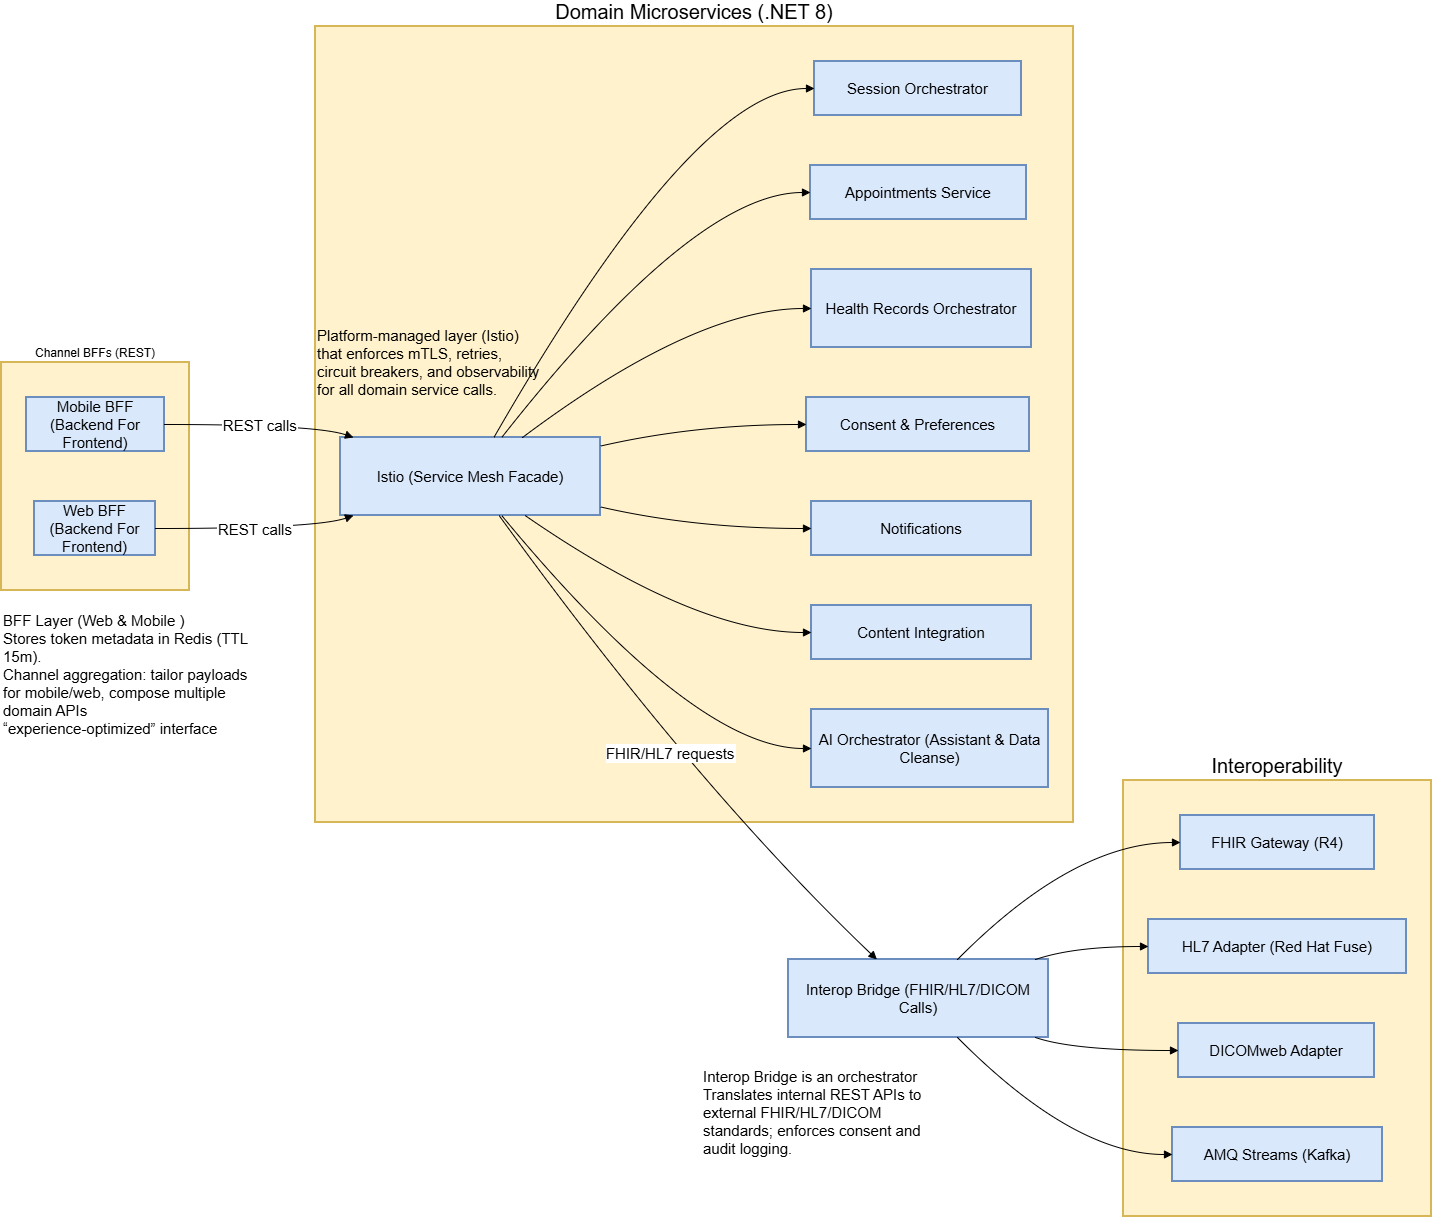

The diagram above was exported from draw.io. Its source (the exported page's mxGraphModel, read from the mxfile embedded in the PNG):
<mxGraphModel dx="1501" dy="1918" grid="1" gridSize="10" guides="1" tooltips="1" connect="1" arrows="1" fold="1" page="1" pageScale="1" pageWidth="850" pageHeight="1100" math="0" shadow="0">
  <root>
    <mxCell id="0" />
    <mxCell id="1" parent="0" />
    <mxCell id="nTbi8TepsXBCMjGoGkZo-1" value="Interoperability" style="whiteSpace=wrap;strokeWidth=2;fillColor=#fff2cc;strokeColor=#d6b656;labelPosition=center;verticalLabelPosition=top;align=center;verticalAlign=bottom;fontSize=20;" parent="1" vertex="1">
      <mxGeometry x="1142" y="774" width="308" height="436" as="geometry" />
    </mxCell>
    <mxCell id="nTbi8TepsXBCMjGoGkZo-2" value="Domain Microservices (.NET 8)" style="whiteSpace=wrap;strokeWidth=2;fillColor=#fff2cc;strokeColor=#d6b656;labelPosition=center;verticalLabelPosition=top;align=center;verticalAlign=bottom;fontSize=20;" parent="1" vertex="1">
      <mxGeometry x="334" y="20" width="758" height="796" as="geometry" />
    </mxCell>
    <mxCell id="nTbi8TepsXBCMjGoGkZo-3" value="Channel BFFs (REST)" style="whiteSpace=wrap;strokeWidth=2;labelPosition=center;verticalLabelPosition=top;align=center;verticalAlign=bottom;fillColor=#fff2cc;strokeColor=#d6b656;" parent="1" vertex="1">
      <mxGeometry x="20" y="356" width="188" height="228" as="geometry" />
    </mxCell>
    <mxCell id="nTbi8TepsXBCMjGoGkZo-4" value="Mobile BFF (Backend For Frontend)" style="whiteSpace=wrap;strokeWidth=2;fillColor=#dae8fc;strokeColor=#6c8ebf;fontSize=15;" parent="1" vertex="1">
      <mxGeometry x="45" y="391" width="138" height="54" as="geometry" />
    </mxCell>
    <mxCell id="nTbi8TepsXBCMjGoGkZo-5" value="Web BFF (Backend For Frontend)" style="whiteSpace=wrap;strokeWidth=2;fillColor=#dae8fc;strokeColor=#6c8ebf;fontSize=15;" parent="1" vertex="1">
      <mxGeometry x="53" y="495" width="121" height="54" as="geometry" />
    </mxCell>
    <mxCell id="nTbi8TepsXBCMjGoGkZo-6" value="Istio (Service Mesh Facade)" style="whiteSpace=wrap;strokeWidth=2;fillColor=#dae8fc;strokeColor=#6c8ebf;fontSize=15;" parent="1" vertex="1">
      <mxGeometry x="359" y="431" width="260" height="78" as="geometry" />
    </mxCell>
    <mxCell id="nTbi8TepsXBCMjGoGkZo-7" value="Session Orchestrator" style="whiteSpace=wrap;strokeWidth=2;fillColor=#dae8fc;strokeColor=#6c8ebf;fontSize=15;" parent="1" vertex="1">
      <mxGeometry x="833" y="55" width="207" height="54" as="geometry" />
    </mxCell>
    <mxCell id="nTbi8TepsXBCMjGoGkZo-8" value="Appointments Service" style="whiteSpace=wrap;strokeWidth=2;fillColor=#dae8fc;strokeColor=#6c8ebf;fontSize=15;" parent="1" vertex="1">
      <mxGeometry x="829" y="159" width="216" height="54" as="geometry" />
    </mxCell>
    <mxCell id="nTbi8TepsXBCMjGoGkZo-9" value="Health Records Orchestrator" style="whiteSpace=wrap;strokeWidth=2;fillColor=#dae8fc;strokeColor=#6c8ebf;fontSize=15;" parent="1" vertex="1">
      <mxGeometry x="830" y="263" width="220" height="78" as="geometry" />
    </mxCell>
    <mxCell id="nTbi8TepsXBCMjGoGkZo-10" value="Consent &amp; Preferences" style="whiteSpace=wrap;strokeWidth=2;fillColor=#dae8fc;strokeColor=#6c8ebf;fontSize=15;" parent="1" vertex="1">
      <mxGeometry x="825" y="391" width="223" height="54" as="geometry" />
    </mxCell>
    <mxCell id="nTbi8TepsXBCMjGoGkZo-11" value="Notifications" style="whiteSpace=wrap;strokeWidth=2;fillColor=#dae8fc;strokeColor=#6c8ebf;fontSize=15;" parent="1" vertex="1">
      <mxGeometry x="830" y="495" width="220" height="54" as="geometry" />
    </mxCell>
    <mxCell id="nTbi8TepsXBCMjGoGkZo-12" value="Content Integration" style="whiteSpace=wrap;strokeWidth=2;fillColor=#dae8fc;strokeColor=#6c8ebf;fontSize=15;" parent="1" vertex="1">
      <mxGeometry x="830" y="599" width="220" height="54" as="geometry" />
    </mxCell>
    <mxCell id="nTbi8TepsXBCMjGoGkZo-13" value="AI Orchestrator (Assistant &amp; Data Cleanse)" style="whiteSpace=wrap;strokeWidth=2;fillColor=#dae8fc;strokeColor=#6c8ebf;fontSize=15;" parent="1" vertex="1">
      <mxGeometry x="830" y="703" width="237" height="78" as="geometry" />
    </mxCell>
    <mxCell id="nTbi8TepsXBCMjGoGkZo-14" value="Interop Bridge (FHIR/HL7/DICOM Calls)" style="whiteSpace=wrap;strokeWidth=2;fillColor=#dae8fc;strokeColor=#6c8ebf;fontSize=15;" parent="1" vertex="1">
      <mxGeometry x="807" y="953" width="260" height="78" as="geometry" />
    </mxCell>
    <mxCell id="nTbi8TepsXBCMjGoGkZo-15" value="FHIR Gateway (R4)" style="whiteSpace=wrap;strokeWidth=2;fillColor=#dae8fc;strokeColor=#6c8ebf;fontSize=15;" parent="1" vertex="1">
      <mxGeometry x="1199" y="809" width="194" height="54" as="geometry" />
    </mxCell>
    <mxCell id="nTbi8TepsXBCMjGoGkZo-16" value="HL7 Adapter (Red Hat Fuse)" style="whiteSpace=wrap;strokeWidth=2;fillColor=#dae8fc;strokeColor=#6c8ebf;fontSize=15;" parent="1" vertex="1">
      <mxGeometry x="1167" y="913" width="258" height="54" as="geometry" />
    </mxCell>
    <mxCell id="nTbi8TepsXBCMjGoGkZo-17" value="DICOMweb Adapter" style="whiteSpace=wrap;strokeWidth=2;fillColor=#dae8fc;strokeColor=#6c8ebf;fontSize=15;" parent="1" vertex="1">
      <mxGeometry x="1197" y="1017" width="196" height="54" as="geometry" />
    </mxCell>
    <mxCell id="nTbi8TepsXBCMjGoGkZo-18" value="AMQ Streams (Kafka)" style="whiteSpace=wrap;strokeWidth=2;fillColor=#dae8fc;strokeColor=#6c8ebf;fontSize=15;" parent="1" vertex="1">
      <mxGeometry x="1191" y="1121" width="210" height="54" as="geometry" />
    </mxCell>
    <mxCell id="nTbi8TepsXBCMjGoGkZo-19" value="REST calls" style="curved=1;startArrow=none;endArrow=block;exitX=1;exitY=0.5;entryX=0.05;entryY=0;rounded=0;fontSize=15;" parent="1" source="nTbi8TepsXBCMjGoGkZo-4" target="nTbi8TepsXBCMjGoGkZo-6" edge="1">
      <mxGeometry relative="1" as="geometry">
        <Array as="points">
          <mxPoint x="334" y="418" />
        </Array>
      </mxGeometry>
    </mxCell>
    <mxCell id="nTbi8TepsXBCMjGoGkZo-20" value="REST calls" style="curved=1;startArrow=none;endArrow=block;exitX=1;exitY=0.5;entryX=0.05;entryY=1;rounded=0;fontSize=15;" parent="1" source="nTbi8TepsXBCMjGoGkZo-5" target="nTbi8TepsXBCMjGoGkZo-6" edge="1">
      <mxGeometry relative="1" as="geometry">
        <Array as="points">
          <mxPoint x="334" y="522" />
        </Array>
      </mxGeometry>
    </mxCell>
    <mxCell id="nTbi8TepsXBCMjGoGkZo-21" value="" style="curved=1;startArrow=none;endArrow=block;exitX=0.59;exitY=0;entryX=0;entryY=0.5;rounded=0;" parent="1" source="nTbi8TepsXBCMjGoGkZo-6" target="nTbi8TepsXBCMjGoGkZo-7" edge="1">
      <mxGeometry relative="1" as="geometry">
        <Array as="points">
          <mxPoint x="713" y="82" />
        </Array>
      </mxGeometry>
    </mxCell>
    <mxCell id="nTbi8TepsXBCMjGoGkZo-22" value="" style="curved=1;startArrow=none;endArrow=block;exitX=0.62;exitY=0;entryX=0;entryY=0.5;rounded=0;" parent="1" source="nTbi8TepsXBCMjGoGkZo-6" target="nTbi8TepsXBCMjGoGkZo-8" edge="1">
      <mxGeometry relative="1" as="geometry">
        <Array as="points">
          <mxPoint x="713" y="186" />
        </Array>
      </mxGeometry>
    </mxCell>
    <mxCell id="nTbi8TepsXBCMjGoGkZo-23" value="" style="curved=1;startArrow=none;endArrow=block;exitX=0.7;exitY=0;entryX=0;entryY=0.5;rounded=0;" parent="1" source="nTbi8TepsXBCMjGoGkZo-6" target="nTbi8TepsXBCMjGoGkZo-9" edge="1">
      <mxGeometry relative="1" as="geometry">
        <Array as="points">
          <mxPoint x="713" y="302" />
        </Array>
      </mxGeometry>
    </mxCell>
    <mxCell id="nTbi8TepsXBCMjGoGkZo-24" value="" style="curved=1;startArrow=none;endArrow=block;exitX=1;exitY=0.11;entryX=0;entryY=0.5;rounded=0;" parent="1" source="nTbi8TepsXBCMjGoGkZo-6" target="nTbi8TepsXBCMjGoGkZo-10" edge="1">
      <mxGeometry relative="1" as="geometry">
        <Array as="points">
          <mxPoint x="713" y="418" />
        </Array>
      </mxGeometry>
    </mxCell>
    <mxCell id="nTbi8TepsXBCMjGoGkZo-25" value="" style="curved=1;startArrow=none;endArrow=block;exitX=1;exitY=0.89;entryX=0;entryY=0.5;rounded=0;" parent="1" source="nTbi8TepsXBCMjGoGkZo-6" target="nTbi8TepsXBCMjGoGkZo-11" edge="1">
      <mxGeometry relative="1" as="geometry">
        <Array as="points">
          <mxPoint x="713" y="522" />
        </Array>
      </mxGeometry>
    </mxCell>
    <mxCell id="nTbi8TepsXBCMjGoGkZo-26" value="" style="curved=1;startArrow=none;endArrow=block;exitX=0.71;exitY=1;entryX=0;entryY=0.5;rounded=0;" parent="1" source="nTbi8TepsXBCMjGoGkZo-6" target="nTbi8TepsXBCMjGoGkZo-12" edge="1">
      <mxGeometry relative="1" as="geometry">
        <Array as="points">
          <mxPoint x="713" y="626" />
        </Array>
      </mxGeometry>
    </mxCell>
    <mxCell id="nTbi8TepsXBCMjGoGkZo-27" value="" style="curved=1;startArrow=none;endArrow=block;exitX=0.62;exitY=1;entryX=0;entryY=0.5;rounded=0;" parent="1" source="nTbi8TepsXBCMjGoGkZo-6" target="nTbi8TepsXBCMjGoGkZo-13" edge="1">
      <mxGeometry relative="1" as="geometry">
        <Array as="points">
          <mxPoint x="713" y="742" />
        </Array>
      </mxGeometry>
    </mxCell>
    <mxCell id="nTbi8TepsXBCMjGoGkZo-28" value="FHIR/HL7 requests" style="curved=1;startArrow=none;endArrow=block;exitX=0.61;exitY=1;entryX=0.34;entryY=0;rounded=0;fontSize=15;" parent="1" source="nTbi8TepsXBCMjGoGkZo-6" target="nTbi8TepsXBCMjGoGkZo-14" edge="1">
      <mxGeometry relative="1" as="geometry">
        <Array as="points">
          <mxPoint x="713" y="779" />
        </Array>
      </mxGeometry>
    </mxCell>
    <mxCell id="nTbi8TepsXBCMjGoGkZo-29" value="" style="curved=1;startArrow=none;endArrow=block;exitX=0.65;exitY=0;entryX=0;entryY=0.5;rounded=0;" parent="1" source="nTbi8TepsXBCMjGoGkZo-14" target="nTbi8TepsXBCMjGoGkZo-15" edge="1">
      <mxGeometry relative="1" as="geometry">
        <Array as="points">
          <mxPoint x="1092" y="836" />
        </Array>
      </mxGeometry>
    </mxCell>
    <mxCell id="nTbi8TepsXBCMjGoGkZo-30" value="" style="curved=1;startArrow=none;endArrow=block;exitX=0.95;exitY=0;entryX=0;entryY=0.5;rounded=0;" parent="1" source="nTbi8TepsXBCMjGoGkZo-14" target="nTbi8TepsXBCMjGoGkZo-16" edge="1">
      <mxGeometry relative="1" as="geometry">
        <Array as="points">
          <mxPoint x="1092" y="940" />
        </Array>
      </mxGeometry>
    </mxCell>
    <mxCell id="nTbi8TepsXBCMjGoGkZo-31" value="" style="curved=1;startArrow=none;endArrow=block;exitX=0.95;exitY=1;entryX=0;entryY=0.5;rounded=0;" parent="1" source="nTbi8TepsXBCMjGoGkZo-14" target="nTbi8TepsXBCMjGoGkZo-17" edge="1">
      <mxGeometry relative="1" as="geometry">
        <Array as="points">
          <mxPoint x="1092" y="1044" />
        </Array>
      </mxGeometry>
    </mxCell>
    <mxCell id="nTbi8TepsXBCMjGoGkZo-32" value="" style="curved=1;startArrow=none;endArrow=block;exitX=0.65;exitY=1;entryX=0;entryY=0.5;rounded=0;" parent="1" source="nTbi8TepsXBCMjGoGkZo-14" target="nTbi8TepsXBCMjGoGkZo-18" edge="1">
      <mxGeometry relative="1" as="geometry">
        <Array as="points">
          <mxPoint x="1092" y="1148" />
        </Array>
      </mxGeometry>
    </mxCell>
    <mxCell id="nTbi8TepsXBCMjGoGkZo-35" value="&lt;h2 tabindex=&quot;-1&quot; class=&quot;heading-element&quot; dir=&quot;auto&quot; style=&quot;box-sizing: border-box; margin-top: 24px; margin-bottom: 16px; line-height: 1.25; padding-bottom: 0.3em; border-bottom: 0.8px solid rgba(209, 217, 224, 0.7); color: rgb(31, 35, 40); font-family: -apple-system, BlinkMacSystemFont, &amp;quot;Segoe UI&amp;quot;, &amp;quot;Noto Sans&amp;quot;, Helvetica, Arial, sans-serif, &amp;quot;Apple Color Emoji&amp;quot;, &amp;quot;Segoe UI Emoji&amp;quot;; text-align: start; background-color: rgb(255, 255, 255);&quot;&gt;&lt;br&gt;&lt;/h2&gt;" style="text;html=1;whiteSpace=wrap;strokeColor=none;fillColor=none;align=center;verticalAlign=middle;rounded=0;fontSize=20;" parent="1" vertex="1">
      <mxGeometry x="20" y="30" width="280" height="30" as="geometry" />
    </mxCell>
    <mxCell id="VD8IaeJ6uXBTRMYmllgs-1" value="&lt;div&gt;BFF Layer (Web &amp;amp; Mobile )&amp;nbsp;&lt;/div&gt;&lt;div&gt;&lt;span style=&quot;background-color: transparent; color: light-dark(rgb(0, 0, 0), rgb(255, 255, 255));&quot;&gt;Stores token metadata in Redis (TTL 15m).&amp;nbsp;&lt;/span&gt;&lt;/div&gt;&lt;div&gt;Channel aggregation: tailor payloads for mobile/web, compose multiple domain APIs&lt;/div&gt;&lt;div&gt;“experience-optimized” interface&lt;span style=&quot;background-color: transparent; color: light-dark(rgb(0, 0, 0), rgb(255, 255, 255));&quot;&gt;&lt;/span&gt;&lt;/div&gt;" style="text;html=1;whiteSpace=wrap;strokeColor=none;fillColor=none;align=left;verticalAlign=middle;rounded=0;fontSize=15;fontStyle=0" vertex="1" parent="1">
      <mxGeometry x="20" y="653" width="260" height="30" as="geometry" />
    </mxCell>
    <mxCell id="VD8IaeJ6uXBTRMYmllgs-2" value="Platform-managed layer (Istio) that enforces mTLS, retries, circuit breakers, and observability for all domain service calls." style="text;html=1;whiteSpace=wrap;strokeColor=none;fillColor=none;align=left;verticalAlign=middle;rounded=0;fontSize=15;" vertex="1" parent="1">
      <mxGeometry x="334" y="341" width="230" height="30" as="geometry" />
    </mxCell>
    <mxCell id="VD8IaeJ6uXBTRMYmllgs-3" value="Interop Bridge is an orchestrator Translates internal REST APIs to external FHIR/HL7/DICOM standards; enforces consent and audit logging." style="text;html=1;whiteSpace=wrap;strokeColor=none;fillColor=none;align=left;verticalAlign=middle;rounded=0;fontSize=15;" vertex="1" parent="1">
      <mxGeometry x="720" y="1091" width="250" height="30" as="geometry" />
    </mxCell>
  </root>
</mxGraphModel>